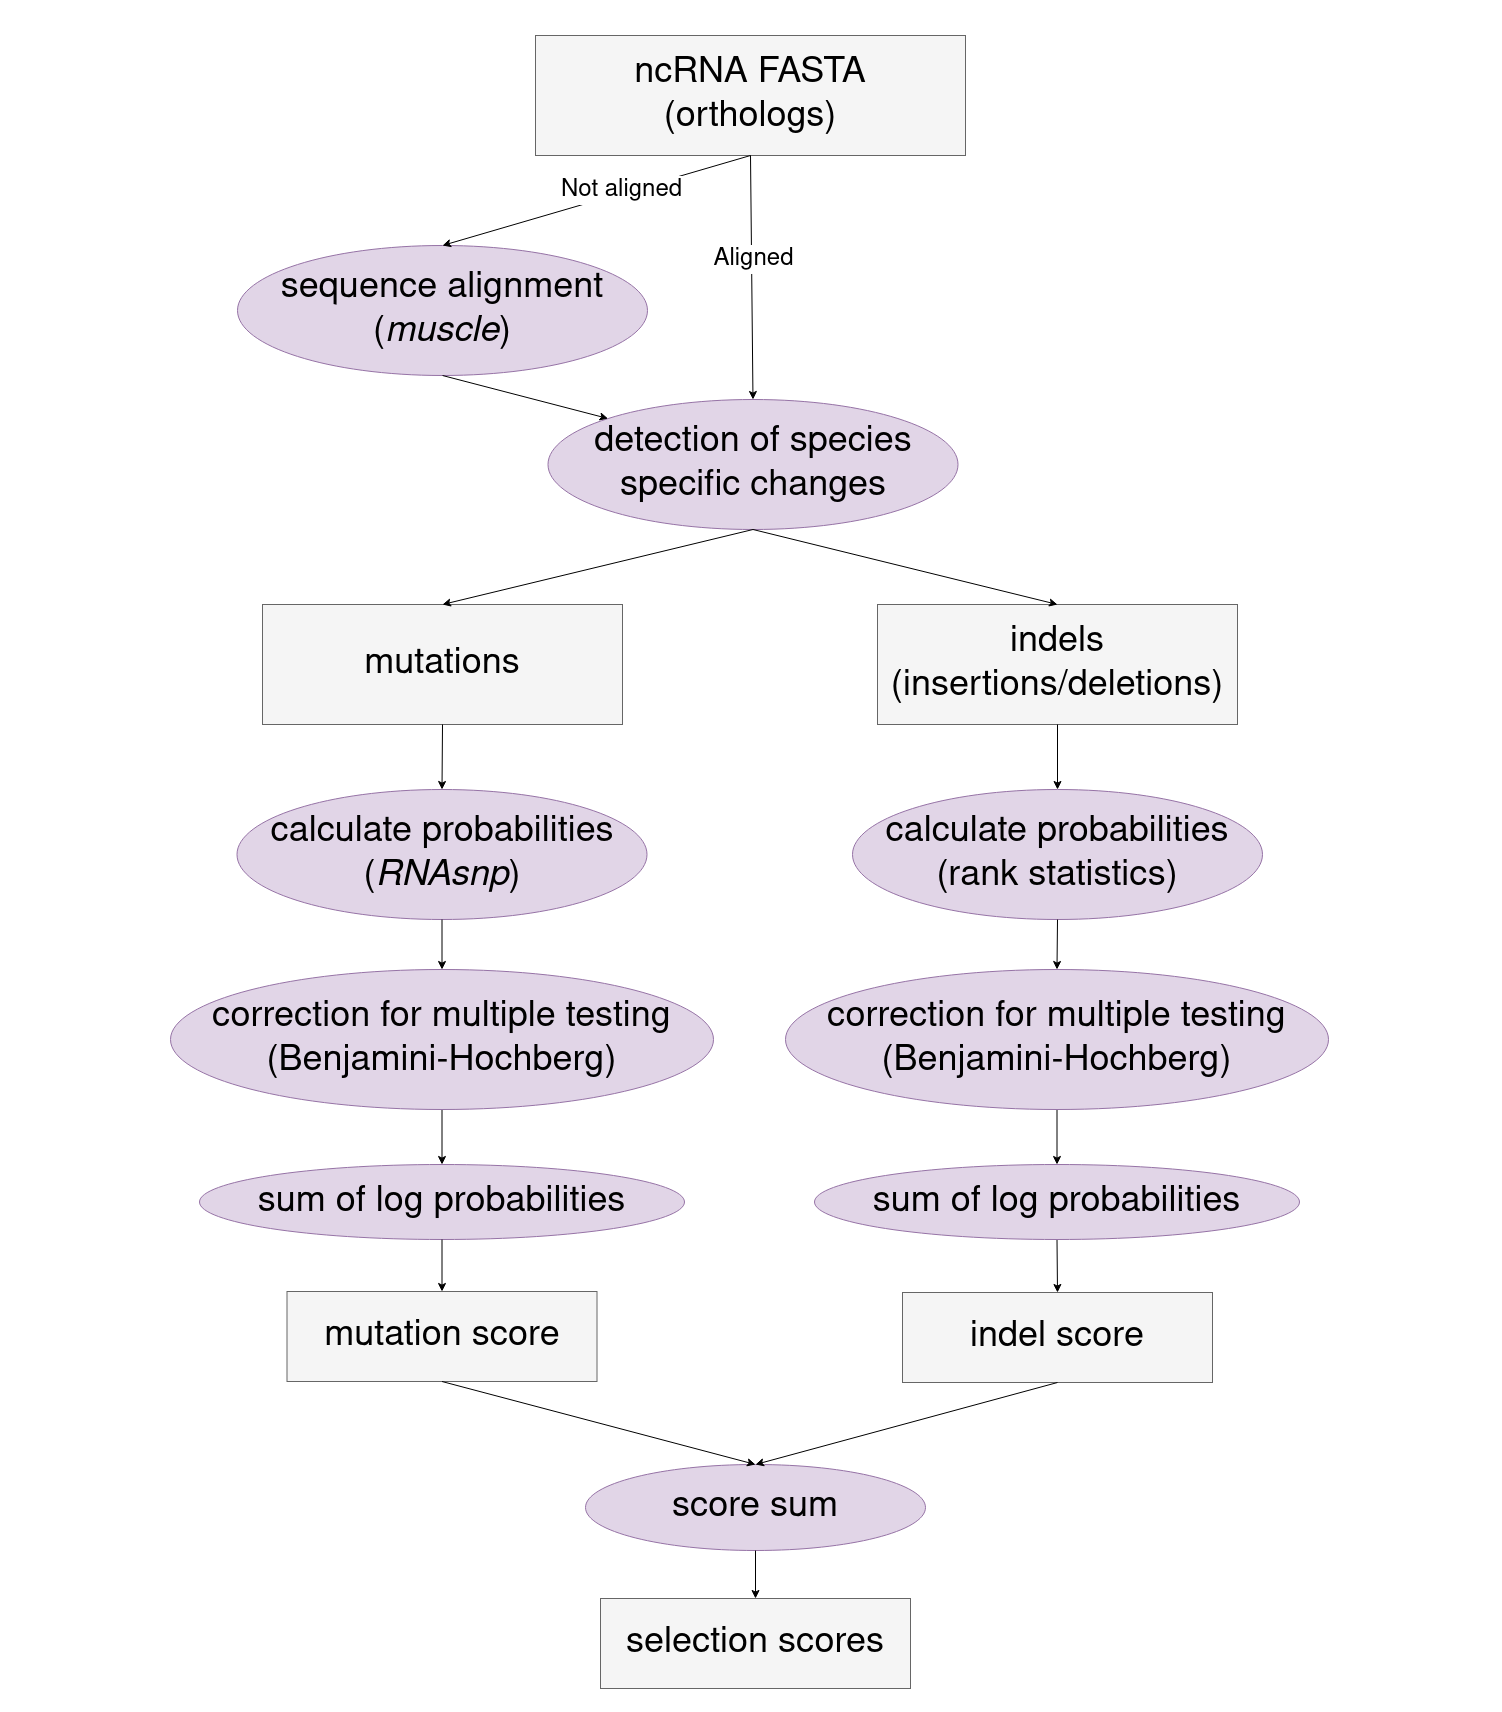

The diagram above was exported from draw.io. Its source (the exported page's mxGraphModel, read from the mxfile embedded in the PNG):
<mxGraphModel dx="3220" dy="2385" grid="1" gridSize="10" guides="1" tooltips="1" connect="1" arrows="1" fold="1" page="1" pageScale="1" pageWidth="850" pageHeight="1100" math="0" shadow="0">
  <root>
    <mxCell id="0" />
    <mxCell id="1" parent="0" />
    <mxCell id="6daac8a52d4b0b95-40" value="" style="rounded=0;whiteSpace=wrap;html=1;fillColor=#ffffff;gradientColor=#ffffff;strokeColor=none;" parent="1" vertex="1">
      <mxGeometry x="-360" y="-210" width="1500" height="1710" as="geometry" />
    </mxCell>
    <mxCell id="6daac8a52d4b0b95-1" value="&lt;font style=&quot;font-size: 36px&quot;&gt;ncRNA FASTA&lt;/font&gt;&lt;div&gt;&lt;font style=&quot;font-size: 36px&quot;&gt;(orthologs)&lt;br&gt;&lt;/font&gt;&lt;/div&gt;" style="rounded=0;whiteSpace=wrap;html=1;fillColor=#f5f5f5;strokeColor=#666666;" parent="1" vertex="1">
      <mxGeometry x="175" y="-175" width="430" height="120" as="geometry" />
    </mxCell>
    <mxCell id="6daac8a52d4b0b95-5" value="&lt;div&gt;&lt;font style=&quot;font-size: 36px&quot;&gt;indels&lt;/font&gt;&lt;/div&gt;&lt;div&gt;&lt;font style=&quot;font-size: 36px&quot;&gt;(insertions/deletions)&lt;br&gt;&lt;/font&gt;&lt;/div&gt;" style="rounded=0;whiteSpace=wrap;html=1;fillColor=#f5f5f5;strokeColor=#666666;" parent="1" vertex="1">
      <mxGeometry x="517" y="394" width="360" height="120" as="geometry" />
    </mxCell>
    <mxCell id="6daac8a52d4b0b95-6" value="&lt;div&gt;&lt;font style=&quot;font-size: 36px&quot;&gt;mutations&lt;br&gt;&lt;/font&gt;&lt;/div&gt;" style="rounded=0;whiteSpace=wrap;html=1;fillColor=#f5f5f5;strokeColor=#666666;" parent="1" vertex="1">
      <mxGeometry x="-98" y="394" width="360" height="120" as="geometry" />
    </mxCell>
    <mxCell id="6daac8a52d4b0b95-12" value="&lt;div&gt;&lt;font style=&quot;font-size: 36px&quot;&gt;mutation score&lt;/font&gt;&lt;/div&gt;" style="rounded=0;whiteSpace=wrap;html=1;fillColor=#f5f5f5;strokeColor=#666666;" parent="1" vertex="1">
      <mxGeometry x="-73.5" y="1081" width="310" height="90" as="geometry" />
    </mxCell>
    <mxCell id="6daac8a52d4b0b95-13" value="&lt;div&gt;&lt;font style=&quot;font-size: 36px&quot;&gt;sequence alignment&lt;/font&gt;&lt;/div&gt;&lt;div&gt;&lt;font style=&quot;font-size: 36px&quot;&gt;(&lt;i&gt;muscle&lt;/i&gt;)&lt;/font&gt;&lt;/div&gt;" style="ellipse;whiteSpace=wrap;html=1;fillColor=#e1d5e7;strokeColor=#9673a6;" parent="1" vertex="1">
      <mxGeometry x="-123" y="35" width="410" height="130" as="geometry" />
    </mxCell>
    <mxCell id="6daac8a52d4b0b95-14" value="&lt;div&gt;&lt;font style=&quot;font-size: 36px&quot;&gt;detection of species specific changes&lt;/font&gt;&lt;/div&gt;" style="ellipse;whiteSpace=wrap;html=1;fillColor=#e1d5e7;strokeColor=#9673a6;" parent="1" vertex="1">
      <mxGeometry x="187.5" y="189" width="410" height="130" as="geometry" />
    </mxCell>
    <mxCell id="6daac8a52d4b0b95-15" value="&lt;div&gt;&lt;font style=&quot;font-size: 36px&quot;&gt;calculate probabilities (&lt;i&gt;RNAsnp&lt;/i&gt;)&lt;/font&gt;&lt;/div&gt;" style="ellipse;whiteSpace=wrap;html=1;fillColor=#e1d5e7;strokeColor=#9673a6;" parent="1" vertex="1">
      <mxGeometry x="-123.5" y="579" width="410" height="130" as="geometry" />
    </mxCell>
    <mxCell id="6daac8a52d4b0b95-16" value="&lt;div&gt;&lt;font style=&quot;font-size: 36px&quot;&gt;calculate probabilities (rank statistics)&lt;/font&gt;&lt;/div&gt;" style="ellipse;whiteSpace=wrap;html=1;fillColor=#e1d5e7;strokeColor=#9673a6;" parent="1" vertex="1">
      <mxGeometry x="492" y="579" width="410" height="130" as="geometry" />
    </mxCell>
    <mxCell id="6daac8a52d4b0b95-17" value="" style="endArrow=classic;html=1;exitX=0.5;exitY=1;entryX=0.5;entryY=0;" parent="1" source="6daac8a52d4b0b95-1" target="6daac8a52d4b0b95-13" edge="1">
      <mxGeometry width="50" height="50" relative="1" as="geometry">
        <mxPoint x="267.5" y="72" as="sourcePoint" />
        <mxPoint x="317.5" y="22" as="targetPoint" />
      </mxGeometry>
    </mxCell>
    <mxCell id="NXQ2hoFFeWGvwm4czOSV-2" value="&lt;font style=&quot;font-size: 24px&quot;&gt;Not aligned&lt;/font&gt;" style="edgeLabel;html=1;align=center;verticalAlign=middle;resizable=0;points=[];" vertex="1" connectable="0" parent="6daac8a52d4b0b95-17">
      <mxGeometry x="-0.1711" y="-4" relative="1" as="geometry">
        <mxPoint x="-1" y="1" as="offset" />
      </mxGeometry>
    </mxCell>
    <mxCell id="6daac8a52d4b0b95-18" value="" style="endArrow=classic;html=1;exitX=0.5;exitY=1;entryX=0;entryY=0;entryDx=0;entryDy=0;" parent="1" source="6daac8a52d4b0b95-13" target="6daac8a52d4b0b95-14" edge="1">
      <mxGeometry width="50" height="50" relative="1" as="geometry">
        <mxPoint x="402.5" y="-45" as="sourcePoint" />
        <mxPoint x="402.5" y="-2" as="targetPoint" />
      </mxGeometry>
    </mxCell>
    <mxCell id="6daac8a52d4b0b95-19" value="" style="endArrow=classic;html=1;exitX=0.5;exitY=1;entryX=0.5;entryY=0;entryDx=0;entryDy=0;exitDx=0;exitDy=0;" parent="1" source="6daac8a52d4b0b95-14" target="6daac8a52d4b0b95-6" edge="1">
      <mxGeometry width="50" height="50" relative="1" as="geometry">
        <mxPoint x="402.5" y="128" as="sourcePoint" />
        <mxPoint x="107.5" y="227" as="targetPoint" />
      </mxGeometry>
    </mxCell>
    <mxCell id="6daac8a52d4b0b95-20" value="" style="endArrow=classic;html=1;exitX=0.5;exitY=1;entryX=0.5;entryY=0;entryDx=0;entryDy=0;exitDx=0;exitDy=0;" parent="1" source="6daac8a52d4b0b95-14" target="6daac8a52d4b0b95-5" edge="1">
      <mxGeometry width="50" height="50" relative="1" as="geometry">
        <mxPoint x="402.5" y="302" as="sourcePoint" />
        <mxPoint x="672.5" y="227" as="targetPoint" />
      </mxGeometry>
    </mxCell>
    <mxCell id="6daac8a52d4b0b95-21" value="" style="endArrow=classic;html=1;exitX=0.5;exitY=1;entryX=0.5;entryY=0;" parent="1" source="6daac8a52d4b0b95-6" target="6daac8a52d4b0b95-15" edge="1">
      <mxGeometry width="50" height="50" relative="1" as="geometry">
        <mxPoint x="557" y="529" as="sourcePoint" />
        <mxPoint x="362" y="589" as="targetPoint" />
      </mxGeometry>
    </mxCell>
    <mxCell id="6daac8a52d4b0b95-22" value="" style="endArrow=classic;html=1;exitX=0.5;exitY=1;entryX=0.5;entryY=0;" parent="1" source="6daac8a52d4b0b95-5" target="6daac8a52d4b0b95-16" edge="1">
      <mxGeometry width="50" height="50" relative="1" as="geometry">
        <mxPoint x="247" y="529" as="sourcePoint" />
        <mxPoint x="442" y="589" as="targetPoint" />
      </mxGeometry>
    </mxCell>
    <mxCell id="6daac8a52d4b0b95-23" value="" style="endArrow=classic;html=1;exitX=0.5;exitY=1;entryX=0.5;entryY=0;" parent="1" source="6daac8a52d4b0b95-15" target="6daac8a52d4b0b95-26" edge="1">
      <mxGeometry width="50" height="50" relative="1" as="geometry">
        <mxPoint x="362" y="709" as="sourcePoint" />
        <mxPoint x="555" y="935" as="targetPoint" />
      </mxGeometry>
    </mxCell>
    <mxCell id="6daac8a52d4b0b95-24" value="" style="endArrow=classic;html=1;exitX=0.5;exitY=1;entryX=0.5;entryY=0;" parent="1" source="6daac8a52d4b0b95-16" target="701428b2180958a7-1" edge="1">
      <mxGeometry width="50" height="50" relative="1" as="geometry">
        <mxPoint x="442" y="709" as="sourcePoint" />
        <mxPoint x="697" y="759.3333333333333" as="targetPoint" />
      </mxGeometry>
    </mxCell>
    <mxCell id="6daac8a52d4b0b95-25" value="" style="endArrow=classic;html=1;exitX=0.5;exitY=1;entryX=0.5;entryY=0;" parent="1" source="6daac8a52d4b0b95-26" target="6daac8a52d4b0b95-27" edge="1">
      <mxGeometry width="50" height="50" relative="1" as="geometry">
        <mxPoint x="555" y="1095" as="sourcePoint" />
        <mxPoint x="565" y="945" as="targetPoint" />
      </mxGeometry>
    </mxCell>
    <mxCell id="6daac8a52d4b0b95-26" value="&lt;div&gt;&lt;font style=&quot;font-size: 36px&quot;&gt;correction for multiple testing &lt;br&gt;&lt;/font&gt;&lt;/div&gt;&lt;div&gt;&lt;font style=&quot;font-size: 36px&quot;&gt;(Benjamini-Hochberg)&lt;/font&gt;&lt;/div&gt;" style="ellipse;whiteSpace=wrap;html=1;fillColor=#e1d5e7;strokeColor=#9673a6;" parent="1" vertex="1">
      <mxGeometry x="-190" y="759" width="543" height="140" as="geometry" />
    </mxCell>
    <mxCell id="6daac8a52d4b0b95-27" value="&lt;font style=&quot;font-size: 36px&quot;&gt;sum of log probabilities&lt;br&gt;&lt;/font&gt;" style="ellipse;whiteSpace=wrap;html=1;fillColor=#e1d5e7;strokeColor=#9673a6;" parent="1" vertex="1">
      <mxGeometry x="-161" y="954" width="485" height="75" as="geometry" />
    </mxCell>
    <mxCell id="6daac8a52d4b0b95-30" value="" style="endArrow=classic;html=1;exitX=0.5;exitY=1;entryX=0.5;entryY=0;" parent="1" source="701428b2180958a7-1" target="701428b2180958a7-2" edge="1">
      <mxGeometry width="50" height="50" relative="1" as="geometry">
        <mxPoint x="697" y="955.3333333333333" as="sourcePoint" />
        <mxPoint x="697" y="954" as="targetPoint" />
      </mxGeometry>
    </mxCell>
    <mxCell id="6daac8a52d4b0b95-31" value="&lt;div&gt;&lt;font style=&quot;font-size: 36px&quot;&gt;score sum &lt;br&gt;&lt;/font&gt;&lt;/div&gt;" style="ellipse;whiteSpace=wrap;html=1;fillColor=#e1d5e7;strokeColor=#9673a6;" parent="1" vertex="1">
      <mxGeometry x="225" y="1254" width="340" height="86" as="geometry" />
    </mxCell>
    <mxCell id="6daac8a52d4b0b95-32" value="" style="endArrow=classic;html=1;exitX=0.5;exitY=1;entryX=0.5;entryY=0;" parent="1" source="6daac8a52d4b0b95-27" target="6daac8a52d4b0b95-12" edge="1">
      <mxGeometry width="50" height="50" relative="1" as="geometry">
        <mxPoint x="312" y="1135" as="sourcePoint" />
        <mxPoint x="312" y="1193" as="targetPoint" />
      </mxGeometry>
    </mxCell>
    <mxCell id="6daac8a52d4b0b95-33" value="&lt;font style=&quot;font-size: 36px&quot;&gt;indel score&lt;/font&gt;" style="rounded=0;whiteSpace=wrap;html=1;fillColor=#f5f5f5;strokeColor=#666666;" parent="1" vertex="1">
      <mxGeometry x="542" y="1082" width="310" height="90" as="geometry" />
    </mxCell>
    <mxCell id="6daac8a52d4b0b95-34" value="" style="endArrow=classic;html=1;exitX=0.5;exitY=1;entryX=0.5;entryY=0;" parent="1" source="701428b2180958a7-2" target="6daac8a52d4b0b95-33" edge="1">
      <mxGeometry width="50" height="50" relative="1" as="geometry">
        <mxPoint x="697" y="1110" as="sourcePoint" />
        <mxPoint x="515" y="1193" as="targetPoint" />
      </mxGeometry>
    </mxCell>
    <mxCell id="6daac8a52d4b0b95-35" value="&lt;div&gt;&lt;font style=&quot;font-size: 36px&quot;&gt;selection scores&lt;/font&gt;&lt;/div&gt;" style="rounded=0;whiteSpace=wrap;html=1;fillColor=#f5f5f5;strokeColor=#666666;" parent="1" vertex="1">
      <mxGeometry x="240" y="1388" width="310" height="90" as="geometry" />
    </mxCell>
    <mxCell id="6daac8a52d4b0b95-36" value="" style="endArrow=classic;html=1;exitX=0.5;exitY=1;entryX=0.5;entryY=0;" parent="1" source="6daac8a52d4b0b95-31" target="6daac8a52d4b0b95-35" edge="1">
      <mxGeometry width="50" height="50" relative="1" as="geometry">
        <mxPoint x="160" y="1519" as="sourcePoint" />
        <mxPoint x="160" y="1569" as="targetPoint" />
      </mxGeometry>
    </mxCell>
    <mxCell id="6daac8a52d4b0b95-37" value="" style="endArrow=classic;html=1;exitX=0.5;exitY=1;entryX=0.5;entryY=0;entryDx=0;entryDy=0;exitDx=0;exitDy=0;" parent="1" source="6daac8a52d4b0b95-12" target="6daac8a52d4b0b95-31" edge="1">
      <mxGeometry width="50" height="50" relative="1" as="geometry">
        <mxPoint x="160" y="1350" as="sourcePoint" />
        <mxPoint x="160" y="1400" as="targetPoint" />
      </mxGeometry>
    </mxCell>
    <mxCell id="6daac8a52d4b0b95-38" value="" style="endArrow=classic;html=1;exitX=0.5;exitY=1;entryX=0.5;entryY=0;exitDx=0;exitDy=0;entryDx=0;entryDy=0;" parent="1" source="6daac8a52d4b0b95-33" target="6daac8a52d4b0b95-31" edge="1">
      <mxGeometry width="50" height="50" relative="1" as="geometry">
        <mxPoint x="700" y="1253" as="sourcePoint" />
        <mxPoint x="402" y="1655" as="targetPoint" />
      </mxGeometry>
    </mxCell>
    <mxCell id="701428b2180958a7-1" value="&lt;div&gt;&lt;font style=&quot;font-size: 36px&quot;&gt;correction for multiple testing &lt;br&gt;&lt;/font&gt;&lt;/div&gt;&lt;div&gt;&lt;font style=&quot;font-size: 36px&quot;&gt;(Benjamini-Hochberg)&lt;/font&gt;&lt;/div&gt;" style="ellipse;whiteSpace=wrap;html=1;fillColor=#e1d5e7;strokeColor=#9673a6;" parent="1" vertex="1">
      <mxGeometry x="425" y="759" width="543" height="140" as="geometry" />
    </mxCell>
    <mxCell id="701428b2180958a7-2" value="&lt;font style=&quot;font-size: 36px&quot;&gt;sum of log probabilities&lt;br&gt;&lt;/font&gt;" style="ellipse;whiteSpace=wrap;html=1;fillColor=#e1d5e7;strokeColor=#9673a6;" parent="1" vertex="1">
      <mxGeometry x="454" y="954" width="485" height="75" as="geometry" />
    </mxCell>
    <mxCell id="NXQ2hoFFeWGvwm4czOSV-1" value="" style="endArrow=classic;html=1;exitX=0.5;exitY=1;entryX=0.5;entryY=0;entryDx=0;entryDy=0;exitDx=0;exitDy=0;" edge="1" parent="1" source="6daac8a52d4b0b95-1" target="6daac8a52d4b0b95-14">
      <mxGeometry width="50" height="50" relative="1" as="geometry">
        <mxPoint x="402.5" y="-45" as="sourcePoint" />
        <mxPoint x="85" y="36" as="targetPoint" />
      </mxGeometry>
    </mxCell>
    <mxCell id="NXQ2hoFFeWGvwm4czOSV-3" value="&lt;font style=&quot;font-size: 24px&quot;&gt;Aligned&lt;/font&gt;" style="edgeLabel;html=1;align=center;verticalAlign=middle;resizable=0;points=[];" vertex="1" connectable="0" parent="NXQ2hoFFeWGvwm4czOSV-1">
      <mxGeometry x="-0.153" y="1" relative="1" as="geometry">
        <mxPoint as="offset" />
      </mxGeometry>
    </mxCell>
  </root>
</mxGraphModel>